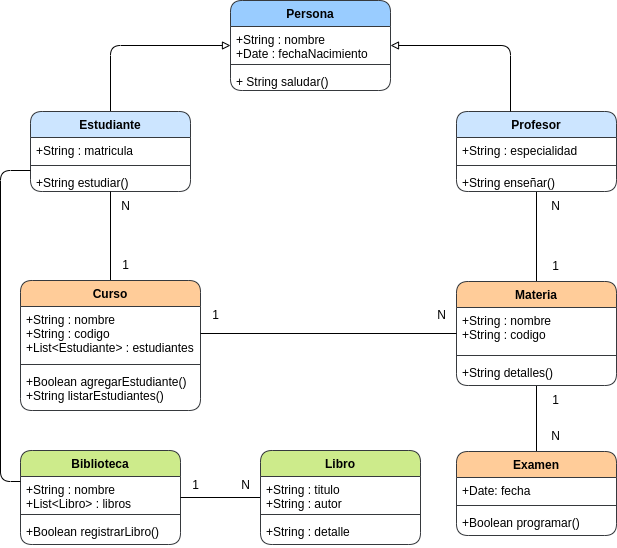

The diagram above was exported from draw.io. Its source (the exported page's mxGraphModel, read from the mxfile embedded in the PNG):
<mxGraphModel dx="1216" dy="765" grid="1" gridSize="10" guides="1" tooltips="1" connect="1" arrows="1" fold="1" page="1" pageScale="1" pageWidth="827" pageHeight="1169" background="none" math="0" shadow="0">
  <root>
    <mxCell id="0" />
    <mxCell id="1" parent="0" />
    <mxCell id="6" value="Persona" style="swimlane;fontStyle=1;align=center;verticalAlign=top;childLayout=stackLayout;horizontal=1;startSize=26;horizontalStack=0;resizeParent=1;resizeParentMax=0;resizeLast=0;collapsible=1;marginBottom=0;rounded=1;fillColor=#99CCFF;strokeColor=#36393d;" parent="1" vertex="1">
      <mxGeometry x="320" y="230" width="160" height="90" as="geometry" />
    </mxCell>
    <mxCell id="7" value="+String : nombre&#10;+Date : fechaNacimiento" style="text;strokeColor=none;fillColor=none;align=left;verticalAlign=top;spacingLeft=4;spacingRight=4;overflow=hidden;rotatable=0;points=[[0,0.5],[1,0.5]];portConstraint=eastwest;rounded=1;" parent="6" vertex="1">
      <mxGeometry y="26" width="160" height="34" as="geometry" />
    </mxCell>
    <mxCell id="8" value="" style="line;strokeWidth=1;fillColor=none;align=left;verticalAlign=middle;spacingTop=-1;spacingLeft=3;spacingRight=3;rotatable=0;labelPosition=right;points=[];portConstraint=eastwest;strokeColor=inherit;rounded=1;" parent="6" vertex="1">
      <mxGeometry y="60" width="160" height="8" as="geometry" />
    </mxCell>
    <mxCell id="9" value="+ String saludar()" style="text;strokeColor=none;fillColor=none;align=left;verticalAlign=top;spacingLeft=4;spacingRight=4;overflow=hidden;rotatable=0;points=[[0,0.5],[1,0.5]];portConstraint=eastwest;rounded=1;" parent="6" vertex="1">
      <mxGeometry y="68" width="160" height="22" as="geometry" />
    </mxCell>
    <mxCell id="23" style="edgeStyle=orthogonalEdgeStyle;html=1;exitX=0.5;exitY=0;exitDx=0;exitDy=0;endArrow=block;endFill=0;rounded=1;" parent="1" source="14" target="6" edge="1">
      <mxGeometry relative="1" as="geometry">
        <Array as="points">
          <mxPoint x="200" y="275" />
        </Array>
      </mxGeometry>
    </mxCell>
    <mxCell id="14" value="Estudiante" style="swimlane;fontStyle=1;align=center;verticalAlign=top;childLayout=stackLayout;horizontal=1;startSize=26;horizontalStack=0;resizeParent=1;resizeParentMax=0;resizeLast=0;collapsible=1;marginBottom=0;rounded=1;fillColor=#cce5ff;strokeColor=#36393d;" parent="1" vertex="1">
      <mxGeometry x="120" y="341" width="160" height="80" as="geometry" />
    </mxCell>
    <mxCell id="15" value="+String : matricula" style="text;strokeColor=none;fillColor=none;align=left;verticalAlign=top;spacingLeft=4;spacingRight=4;overflow=hidden;rotatable=0;points=[[0,0.5],[1,0.5]];portConstraint=eastwest;rounded=1;" parent="14" vertex="1">
      <mxGeometry y="26" width="160" height="24" as="geometry" />
    </mxCell>
    <mxCell id="16" value="" style="line;strokeWidth=1;fillColor=none;align=left;verticalAlign=middle;spacingTop=-1;spacingLeft=3;spacingRight=3;rotatable=0;labelPosition=right;points=[];portConstraint=eastwest;strokeColor=inherit;rounded=1;" parent="14" vertex="1">
      <mxGeometry y="50" width="160" height="8" as="geometry" />
    </mxCell>
    <mxCell id="17" value="+String estudiar()" style="text;strokeColor=none;fillColor=none;align=left;verticalAlign=top;spacingLeft=4;spacingRight=4;overflow=hidden;rotatable=0;points=[[0,0.5],[1,0.5]];portConstraint=eastwest;rounded=1;" parent="14" vertex="1">
      <mxGeometry y="58" width="160" height="22" as="geometry" />
    </mxCell>
    <mxCell id="58" style="edgeStyle=orthogonalEdgeStyle;html=1;endArrow=none;endFill=0;" edge="1" parent="1" source="18" target="33">
      <mxGeometry relative="1" as="geometry" />
    </mxCell>
    <mxCell id="18" value="Profesor&#10;" style="swimlane;fontStyle=1;align=center;verticalAlign=top;childLayout=stackLayout;horizontal=1;startSize=26;horizontalStack=0;resizeParent=1;resizeParentMax=0;resizeLast=0;collapsible=1;marginBottom=0;rounded=1;fillColor=#cce5ff;strokeColor=#36393d;" parent="1" vertex="1">
      <mxGeometry x="546" y="341" width="160" height="80" as="geometry" />
    </mxCell>
    <mxCell id="19" value="+String : especialidad" style="text;strokeColor=none;fillColor=none;align=left;verticalAlign=top;spacingLeft=4;spacingRight=4;overflow=hidden;rotatable=0;points=[[0,0.5],[1,0.5]];portConstraint=eastwest;rounded=1;" parent="18" vertex="1">
      <mxGeometry y="26" width="160" height="24" as="geometry" />
    </mxCell>
    <mxCell id="20" value="" style="line;strokeWidth=1;fillColor=none;align=left;verticalAlign=middle;spacingTop=-1;spacingLeft=3;spacingRight=3;rotatable=0;labelPosition=right;points=[];portConstraint=eastwest;strokeColor=inherit;rounded=1;" parent="18" vertex="1">
      <mxGeometry y="50" width="160" height="8" as="geometry" />
    </mxCell>
    <mxCell id="21" value="+String enseñar()" style="text;strokeColor=none;fillColor=none;align=left;verticalAlign=top;spacingLeft=4;spacingRight=4;overflow=hidden;rotatable=0;points=[[0,0.5],[1,0.5]];portConstraint=eastwest;rounded=1;" parent="18" vertex="1">
      <mxGeometry y="58" width="160" height="22" as="geometry" />
    </mxCell>
    <mxCell id="22" style="edgeStyle=orthogonalEdgeStyle;html=1;endArrow=block;endFill=0;rounded=1;" parent="1" source="18" target="6" edge="1">
      <mxGeometry relative="1" as="geometry">
        <Array as="points">
          <mxPoint x="600" y="275" />
        </Array>
      </mxGeometry>
    </mxCell>
    <mxCell id="48" style="edgeStyle=none;html=1;exitX=0.5;exitY=0;exitDx=0;exitDy=0;endArrow=none;endFill=0;" parent="1" source="24" target="14" edge="1">
      <mxGeometry relative="1" as="geometry" />
    </mxCell>
    <mxCell id="24" value="Curso" style="swimlane;fontStyle=1;align=center;verticalAlign=top;childLayout=stackLayout;horizontal=1;startSize=26;horizontalStack=0;resizeParent=1;resizeParentMax=0;resizeLast=0;collapsible=1;marginBottom=0;fillColor=#ffcc99;strokeColor=#36393d;rounded=1;" parent="1" vertex="1">
      <mxGeometry x="110" y="510" width="180" height="130" as="geometry" />
    </mxCell>
    <mxCell id="25" value="+String : nombre&#10;+String : codigo&#10;+List&lt;Estudiante&gt; : estudiantes" style="text;strokeColor=none;fillColor=none;align=left;verticalAlign=top;spacingLeft=4;spacingRight=4;overflow=hidden;rotatable=0;points=[[0,0.5],[1,0.5]];portConstraint=eastwest;rounded=1;" parent="24" vertex="1">
      <mxGeometry y="26" width="180" height="54" as="geometry" />
    </mxCell>
    <mxCell id="26" value="" style="line;strokeWidth=1;fillColor=none;align=left;verticalAlign=middle;spacingTop=-1;spacingLeft=3;spacingRight=3;rotatable=0;labelPosition=right;points=[];portConstraint=eastwest;strokeColor=inherit;rounded=1;" parent="24" vertex="1">
      <mxGeometry y="80" width="180" height="8" as="geometry" />
    </mxCell>
    <mxCell id="27" value="+Boolean agregarEstudiante()&#10;+String listarEstudiantes()" style="text;strokeColor=none;fillColor=none;align=left;verticalAlign=top;spacingLeft=4;spacingRight=4;overflow=hidden;rotatable=0;points=[[0,0.5],[1,0.5]];portConstraint=eastwest;rounded=1;" parent="24" vertex="1">
      <mxGeometry y="88" width="180" height="42" as="geometry" />
    </mxCell>
    <mxCell id="38" style="edgeStyle=none;html=1;exitX=0.5;exitY=0;exitDx=0;exitDy=0;endArrow=none;endFill=0;" parent="1" source="28" target="33" edge="1">
      <mxGeometry relative="1" as="geometry" />
    </mxCell>
    <mxCell id="28" value="Examen" style="swimlane;fontStyle=1;align=center;verticalAlign=top;childLayout=stackLayout;horizontal=1;startSize=26;horizontalStack=0;resizeParent=1;resizeParentMax=0;resizeLast=0;collapsible=1;marginBottom=0;fillColor=#ffcc99;strokeColor=#36393d;rounded=1;" parent="1" vertex="1">
      <mxGeometry x="546" y="681" width="160" height="84" as="geometry" />
    </mxCell>
    <mxCell id="29" value="+Date: fecha" style="text;strokeColor=none;fillColor=none;align=left;verticalAlign=top;spacingLeft=4;spacingRight=4;overflow=hidden;rotatable=0;points=[[0,0.5],[1,0.5]];portConstraint=eastwest;rounded=1;" parent="28" vertex="1">
      <mxGeometry y="26" width="160" height="24" as="geometry" />
    </mxCell>
    <mxCell id="30" value="" style="line;strokeWidth=1;fillColor=none;align=left;verticalAlign=middle;spacingTop=-1;spacingLeft=3;spacingRight=3;rotatable=0;labelPosition=right;points=[];portConstraint=eastwest;strokeColor=inherit;rounded=1;" parent="28" vertex="1">
      <mxGeometry y="50" width="160" height="8" as="geometry" />
    </mxCell>
    <mxCell id="31" value="+Boolean programar()" style="text;strokeColor=none;fillColor=none;align=left;verticalAlign=top;spacingLeft=4;spacingRight=4;overflow=hidden;rotatable=0;points=[[0,0.5],[1,0.5]];portConstraint=eastwest;rounded=1;" parent="28" vertex="1">
      <mxGeometry y="58" width="160" height="26" as="geometry" />
    </mxCell>
    <mxCell id="33" value="Materia" style="swimlane;fontStyle=1;align=center;verticalAlign=top;childLayout=stackLayout;horizontal=1;startSize=26;horizontalStack=0;resizeParent=1;resizeParentMax=0;resizeLast=0;collapsible=1;marginBottom=0;fillColor=#ffcc99;strokeColor=#36393d;rounded=1;" parent="1" vertex="1">
      <mxGeometry x="546" y="511" width="160" height="104" as="geometry" />
    </mxCell>
    <mxCell id="34" value="+String : nombre&#10;+String : codigo" style="text;strokeColor=none;fillColor=none;align=left;verticalAlign=top;spacingLeft=4;spacingRight=4;overflow=hidden;rotatable=0;points=[[0,0.5],[1,0.5]];portConstraint=eastwest;rounded=1;" parent="33" vertex="1">
      <mxGeometry y="26" width="160" height="44" as="geometry" />
    </mxCell>
    <mxCell id="35" value="" style="line;strokeWidth=1;fillColor=none;align=left;verticalAlign=middle;spacingTop=-1;spacingLeft=3;spacingRight=3;rotatable=0;labelPosition=right;points=[];portConstraint=eastwest;strokeColor=inherit;rounded=1;" parent="33" vertex="1">
      <mxGeometry y="70" width="160" height="8" as="geometry" />
    </mxCell>
    <mxCell id="36" value="+String detalles()" style="text;strokeColor=none;fillColor=none;align=left;verticalAlign=top;spacingLeft=4;spacingRight=4;overflow=hidden;rotatable=0;points=[[0,0.5],[1,0.5]];portConstraint=eastwest;rounded=1;" parent="33" vertex="1">
      <mxGeometry y="78" width="160" height="26" as="geometry" />
    </mxCell>
    <mxCell id="37" style="edgeStyle=none;html=1;exitX=1;exitY=0.5;exitDx=0;exitDy=0;endArrow=none;endFill=0;" parent="1" source="25" target="33" edge="1">
      <mxGeometry relative="1" as="geometry" />
    </mxCell>
    <mxCell id="39" value="Biblioteca" style="swimlane;fontStyle=1;align=center;verticalAlign=top;childLayout=stackLayout;horizontal=1;startSize=26;horizontalStack=0;resizeParent=1;resizeParentMax=0;resizeLast=0;collapsible=1;marginBottom=0;fillColor=#cdeb8b;strokeColor=#36393d;rounded=1;" parent="1" vertex="1">
      <mxGeometry x="110" y="680" width="160" height="94" as="geometry" />
    </mxCell>
    <mxCell id="40" value="+String : nombre&#10;+List&lt;Libro&gt; : libros" style="text;strokeColor=none;fillColor=none;align=left;verticalAlign=top;spacingLeft=4;spacingRight=4;overflow=hidden;rotatable=0;points=[[0,0.5],[1,0.5]];portConstraint=eastwest;rounded=1;" parent="39" vertex="1">
      <mxGeometry y="26" width="160" height="34" as="geometry" />
    </mxCell>
    <mxCell id="41" value="" style="line;strokeWidth=1;fillColor=none;align=left;verticalAlign=middle;spacingTop=-1;spacingLeft=3;spacingRight=3;rotatable=0;labelPosition=right;points=[];portConstraint=eastwest;strokeColor=inherit;rounded=1;" parent="39" vertex="1">
      <mxGeometry y="60" width="160" height="8" as="geometry" />
    </mxCell>
    <mxCell id="42" value="+Boolean registrarLibro()" style="text;strokeColor=none;fillColor=none;align=left;verticalAlign=top;spacingLeft=4;spacingRight=4;overflow=hidden;rotatable=0;points=[[0,0.5],[1,0.5]];portConstraint=eastwest;rounded=1;" parent="39" vertex="1">
      <mxGeometry y="68" width="160" height="26" as="geometry" />
    </mxCell>
    <mxCell id="47" style="edgeStyle=none;html=1;endArrow=none;endFill=0;" parent="1" source="43" target="39" edge="1">
      <mxGeometry relative="1" as="geometry" />
    </mxCell>
    <mxCell id="43" value="Libro" style="swimlane;fontStyle=1;align=center;verticalAlign=top;childLayout=stackLayout;horizontal=1;startSize=26;horizontalStack=0;resizeParent=1;resizeParentMax=0;resizeLast=0;collapsible=1;marginBottom=0;fillColor=#cdeb8b;strokeColor=#36393d;rounded=1;" parent="1" vertex="1">
      <mxGeometry x="350" y="680" width="160" height="94" as="geometry" />
    </mxCell>
    <mxCell id="44" value="+String : titulo&#10;+String : autor" style="text;strokeColor=none;fillColor=none;align=left;verticalAlign=top;spacingLeft=4;spacingRight=4;overflow=hidden;rotatable=0;points=[[0,0.5],[1,0.5]];portConstraint=eastwest;rounded=1;" parent="43" vertex="1">
      <mxGeometry y="26" width="160" height="34" as="geometry" />
    </mxCell>
    <mxCell id="45" value="" style="line;strokeWidth=1;fillColor=none;align=left;verticalAlign=middle;spacingTop=-1;spacingLeft=3;spacingRight=3;rotatable=0;labelPosition=right;points=[];portConstraint=eastwest;strokeColor=inherit;rounded=1;" parent="43" vertex="1">
      <mxGeometry y="60" width="160" height="8" as="geometry" />
    </mxCell>
    <mxCell id="46" value="+String : detalle" style="text;strokeColor=none;fillColor=none;align=left;verticalAlign=top;spacingLeft=4;spacingRight=4;overflow=hidden;rotatable=0;points=[[0,0.5],[1,0.5]];portConstraint=eastwest;rounded=1;" parent="43" vertex="1">
      <mxGeometry y="68" width="160" height="26" as="geometry" />
    </mxCell>
    <mxCell id="50" style="edgeStyle=orthogonalEdgeStyle;html=1;endArrow=none;endFill=0;" edge="1" parent="1" source="14" target="39">
      <mxGeometry relative="1" as="geometry">
        <mxPoint x="90" y="390" as="sourcePoint" />
        <Array as="points">
          <mxPoint x="90" y="400" />
          <mxPoint x="90" y="711" />
        </Array>
      </mxGeometry>
    </mxCell>
    <mxCell id="51" value="1" style="text;html=1;align=center;verticalAlign=middle;resizable=0;points=[];autosize=1;strokeColor=none;fillColor=none;" vertex="1" parent="1">
      <mxGeometry x="270" y="700" width="30" height="30" as="geometry" />
    </mxCell>
    <mxCell id="52" value="N" style="text;html=1;align=center;verticalAlign=middle;resizable=0;points=[];autosize=1;strokeColor=none;fillColor=none;" vertex="1" parent="1">
      <mxGeometry x="320" y="700" width="30" height="30" as="geometry" />
    </mxCell>
    <mxCell id="53" value="1" style="text;html=1;align=center;verticalAlign=middle;resizable=0;points=[];autosize=1;strokeColor=none;fillColor=none;" vertex="1" parent="1">
      <mxGeometry x="290" y="530" width="30" height="30" as="geometry" />
    </mxCell>
    <mxCell id="54" value="N" style="text;html=1;align=center;verticalAlign=middle;resizable=0;points=[];autosize=1;strokeColor=none;fillColor=none;" vertex="1" parent="1">
      <mxGeometry x="516" y="530" width="30" height="30" as="geometry" />
    </mxCell>
    <mxCell id="55" value="N" style="text;html=1;align=center;verticalAlign=middle;resizable=0;points=[];autosize=1;strokeColor=none;fillColor=none;" vertex="1" parent="1">
      <mxGeometry x="200" y="421" width="30" height="30" as="geometry" />
    </mxCell>
    <mxCell id="57" value="1" style="text;html=1;align=center;verticalAlign=middle;resizable=0;points=[];autosize=1;strokeColor=none;fillColor=none;" vertex="1" parent="1">
      <mxGeometry x="200" y="480" width="30" height="30" as="geometry" />
    </mxCell>
    <mxCell id="60" value="N" style="text;html=1;align=center;verticalAlign=middle;resizable=0;points=[];autosize=1;strokeColor=none;fillColor=none;" vertex="1" parent="1">
      <mxGeometry x="630" y="651" width="30" height="30" as="geometry" />
    </mxCell>
    <mxCell id="61" value="1" style="text;html=1;align=center;verticalAlign=middle;resizable=0;points=[];autosize=1;strokeColor=none;fillColor=none;" vertex="1" parent="1">
      <mxGeometry x="630" y="615" width="30" height="30" as="geometry" />
    </mxCell>
    <mxCell id="62" value="1" style="text;html=1;align=center;verticalAlign=middle;resizable=0;points=[];autosize=1;strokeColor=none;fillColor=none;" vertex="1" parent="1">
      <mxGeometry x="630" y="481" width="30" height="30" as="geometry" />
    </mxCell>
    <mxCell id="63" value="N" style="text;html=1;align=center;verticalAlign=middle;resizable=0;points=[];autosize=1;strokeColor=none;fillColor=none;" vertex="1" parent="1">
      <mxGeometry x="630" y="421" width="30" height="30" as="geometry" />
    </mxCell>
  </root>
</mxGraphModel>